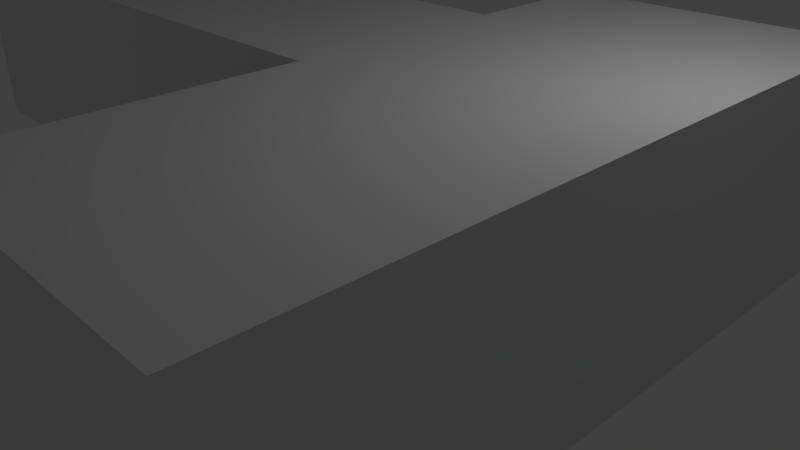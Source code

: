 # Source: SalleEnQuatre.blend  (saved by Blender 2.73.0; exported with 4.5.12 LTS)
import bpy
from mathutils import Matrix  # noqa: F401  (used for matrix-valued properties, if any)

bpy.ops.wm.read_factory_settings(use_empty=True)
scene = bpy.context.scene
scene.name = 'Scene'

# ---- collections
col_collection_1 = bpy.data.collections.new('Collection 1'); scene.collection.children.link(col_collection_1)

# ---- materials (node trees are filled in below, after node groups)
mat_material = bpy.data.materials.new('Material')
mat_material.alpha_threshold = 0.0
mat_material.use_transparent_shadow = False
mat_material.roughness = 0.5
mat_material.line_color = (0.0, 0.0, 0.0, 1.0)

# ---- material node trees

# ---- world
world_world = bpy.data.worlds.new('World'); scene.world = world_world
world_world.color = (0.05088, 0.05088, 0.05088)
world_world.use_sun_shadow = False
world_world.sun_shadow_jitter_overblur = 0.0
world_world.cycles.sampling_method = 'MANUAL'
world_world.cycles.sample_map_resolution = 256

# ---- cameras
cam_camera = bpy.data.cameras.new('Camera')
cam_camera.clip_end = 100.0
cam_camera.lens = 35.0
cam_camera.sensor_width = 32.0
cam_camera.sensor_height = 18.0
cam_camera.ortho_scale = 7.314
cam_camera.dof.focus_distance = 0.0
cam_camera.dof.aperture_fstop = 128.0

# ---- lights
light_lamp = bpy.data.lights.new('Lamp', 'POINT')
light_lamp.transmission_factor = 0.0
light_lamp.cutoff_distance = 30.0
light_lamp.energy = 100.0
light_lamp.shadow_buffer_clip_start = 1.001
light_lamp.shadow_soft_size = 0.1
light_lamp.shadow_maximum_resolution = 0.006
light_lamp.use_absolute_resolution = True
light_lamp.cycles.use_multiple_importance_sampling = False

# ---- meshes
me_cube = bpy.data.meshes.new('Cube')
me_cube.from_pydata([(4.0, -5.0, 0.0), (4.0, 4.0, 0.0), (0.0, 4.0, 0.0), (0.0, -5.0, 0.0), (0.0, -1.0, 0.0), (0.0, 2.0, 0.0), (-4.0, 2.0, 0.0), (-4.0, -1.0, 0.0), (-6.0, 4.0, 0.0), (-6.0, 6.0, 0.0), (-9.0, 6.0, 0.0), (-9.0, -1.0, 0.0), (4.0, -5.0, 2.74), (4.0, 4.0, 2.74), (0.0, 4.0, 2.74), (0.0, -5.0, 2.74), (0.0, -1.0, 2.74), (0.0, 2.0, 2.74), (-4.0, 2.0, 2.74), (-4.0, -1.0, 2.74), (-6.0, 4.0, 2.74), (-6.0, 6.0, 2.74), (-9.0, 6.0, 2.74), (-9.0, -1.0, 2.74)], [], [(11, 23, 19, 7), (11, 10, 22, 23), (10, 9, 21, 22), (9, 8, 20, 21), (8, 6, 18, 20), (4, 7, 19, 16), (6, 5, 17, 18), (5, 2, 14, 17), (3, 4, 16, 15), (0, 3, 15, 12), (2, 1, 13, 14), (1, 0, 12, 13), (1, 2, 5, 4, 3, 0), (5, 6, 7, 4), (6, 8, 9, 10, 11, 7), (18, 19, 23, 22, 21, 20), (17, 16, 19, 18), (12, 15, 16, 17, 14, 13)])
_uv = me_cube.uv_layers.new(name='UVMap')
_uv.uv.foreach_set('vector', [0.4659, 0.585, 0.4659, 0.4436, 0.724, 0.4436, 0.724, 0.585, 0.4659, 0.3013, 0.8273, 0.3013, 0.8273, 0.4428, 0.4659, 0.4428, 0.7248, 0.4436, 0.8797, 0.4436, 0.8797, 0.585, 0.7248, 0.585, 0.8804, 0.5858, 0.9837, 0.5858, 0.9837, 0.7273, 0.8804, 0.7273, 0.8281, 0.3013, 0.9741, 0.3013, 0.9741, 0.4428, 0.8281, 0.4428, 0.9436, 0.0003708, 0.9436, 0.2069, 0.8021, 0.2069, 0.8021, 0.0003708, 0.2077, 0.8581, 0.4142, 0.8581, 0.4142, 0.9996, 0.2077, 0.9996, 0.8804, 0.4436, 0.9837, 0.4436, 0.9837, 0.585, 0.8804, 0.585, 0.6731, 0.7414, 0.8797, 0.7414, 0.8797, 0.8829, 0.6731, 0.8829, 0.6724, 0.8829, 0.4659, 0.8829, 0.4659, 0.7414, 0.6724, 0.7414, 0.0003708, 0.8581, 0.2069, 0.8581, 0.2069, 0.9996, 0.0003708, 0.9996, 0.4651, 0.8574, 0.0003708, 0.8574, 0.0003708, 0.7159, 0.4651, 0.7159, 0.4651, 0.5086, 0.4651, 0.7152, 0.3618, 0.7152, 0.2069, 0.7152, 0.0003708, 0.7152, 0.0003709, 0.5086, 0.6724, 0.7407, 0.4659, 0.7407, 0.4659, 0.5858, 0.6724, 0.5858, 0.5948, 0.0003708, 0.6981, 0.1036, 0.8013, 0.1036, 0.8013, 0.2586, 0.4399, 0.2586, 0.4399, 0.0003708, 0.2238, 0.262, 0.06887, 0.2619, 0.06904, 0.003683, 0.4305, 0.003913, 0.4304, 0.1588, 0.3271, 0.1588, 0.8797, 0.5858, 0.8797, 0.7407, 0.6731, 0.7407, 0.6731, 0.5858, 0.0003708, 0.5079, 0.0003708, 0.3013, 0.2069, 0.3013, 0.3618, 0.3013, 0.4651, 0.3013, 0.4651, 0.5079])
me_cube.materials.append(mat_material)
me_cube.use_remesh_preserve_volume = False
me_cube.use_remesh_preserve_attributes = False
me_cube.use_mirror_vertex_groups = False
me_cube.update()

# ---- objects
ob_cube = bpy.data.objects.new('Cube', me_cube)
ob_lamp = bpy.data.objects.new('Lamp', light_lamp)
ob_camera = bpy.data.objects.new('Camera', cam_camera)

# ---- transforms, parenting, visibility, modifiers, constraints
ob_cube.location = (0.0, 0.0, 0.0)
ob_cube.lock_rotations_4d = False
ob_cube.empty_display_type = 'ARROWS'
ob_cube.lineart.crease_threshold = 0.0
ob_lamp.location = (4.076, 1.005, 5.904)
ob_lamp.rotation_euler = (0.6503, 0.05522, 1.866)
ob_lamp.lock_rotations_4d = False
ob_lamp.empty_display_type = 'ARROWS'
ob_lamp.color = (0.0, 0.0, 0.0, 0.0)
ob_lamp.lineart.crease_threshold = 0.0
ob_camera.location = (7.481, -6.508, 5.344)
ob_camera.rotation_euler = (1.109, 0.01082, 0.8149)
ob_camera.lock_rotations_4d = False
ob_camera.empty_display_type = 'ARROWS'
ob_camera.color = (0.0, 0.0, 0.0, 0.0)
ob_camera.display_type = 'WIRE'
ob_camera.lineart.crease_threshold = 0.0

# ---- collection membership
col_collection_1.objects.link(ob_cube)
col_collection_1.objects.link(ob_lamp)
col_collection_1.objects.link(ob_camera)

# ---- scene / render settings (as saved in the file)
scene.camera = ob_camera
scene.frame_start = 1; scene.frame_end = 250; scene.frame_set(1)
scene.render.engine = 'BLENDER_EEVEE_NEXT'
scene.render.resolution_percentage = 50
scene.render.dither_intensity = 0.0
scene.cycles.use_denoising = False
scene.cycles.samples = 10
scene.cycles.sampling_pattern = 'TABULATED_SOBOL'
scene.cycles.light_sampling_threshold = 0.0
scene.cycles.use_adaptive_sampling = False
scene.cycles.use_light_tree = False
scene.cycles.blur_glossy = 0.0
scene.cycles.pixel_filter_type = 'GAUSSIAN'
scene.cycles.sample_clamp_indirect = 0.0
scene.view_settings.view_transform = 'Standard'
bpy.context.view_layer.update()
